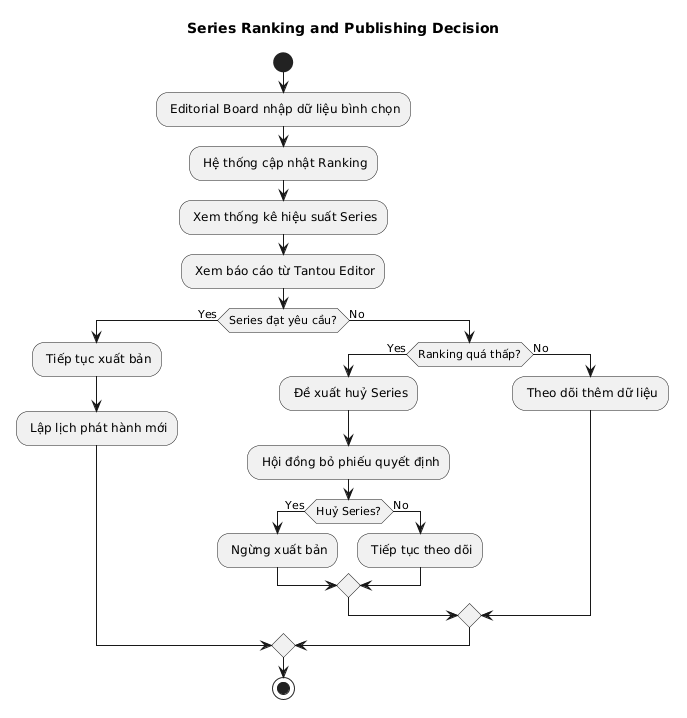

The diagram above was rendered by PlantUML. Its source (embedded in the PNG):
@startuml
title Series Ranking and Publishing Decision

start

: Editorial Board nhập dữ liệu bình chọn;

: Hệ thống cập nhật Ranking;

: Xem thống kê hiệu suất Series;

: Xem báo cáo từ Tantou Editor;

if (Series đạt yêu cầu?) then (Yes)

: Tiếp tục xuất bản;

: Lập lịch phát hành mới;

else (No)

if (Ranking quá thấp?) then (Yes)

: Đề xuất huỷ Series;

: Hội đồng bỏ phiếu quyết định;

if (Huỷ Series?) then (Yes)

: Ngừng xuất bản;

else (No)

: Tiếp tục theo dõi;

endif

else (No)

: Theo dõi thêm dữ liệu;

endif
endif

stop
@enduml